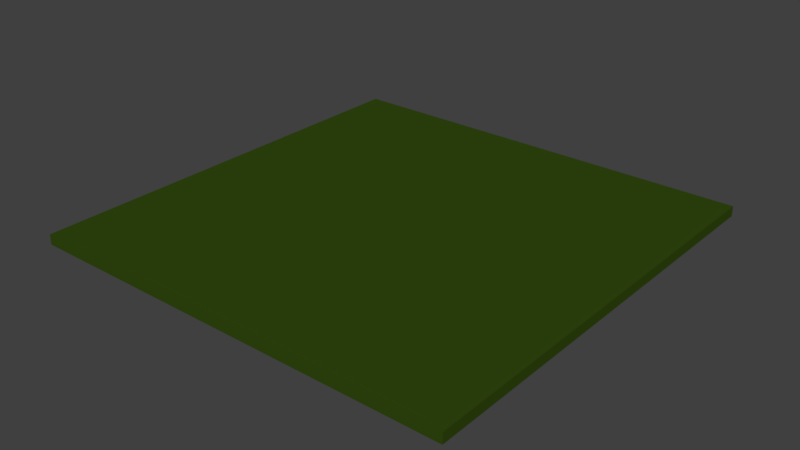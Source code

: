 # Source: simplerhuegel.blend  (saved by Blender 2.79.0; exported with 4.5.12 LTS)
import bpy
from mathutils import Matrix  # noqa: F401  (used for matrix-valued properties, if any)

bpy.ops.wm.read_factory_settings(use_empty=True)
scene = bpy.context.scene
scene.name = 'Scene'

# ---- collections
col_collection_1 = bpy.data.collections.new('Collection 1'); scene.collection.children.link(col_collection_1)

# ---- materials (node trees are filled in below, after node groups)
mat_material = bpy.data.materials.new('Material')
mat_material.alpha_threshold = 0.0
mat_material.use_transparent_shadow = False
mat_material.diffuse_color = (0.03304, 0.06998, 0.005002, 1.0)
mat_material.roughness = 0.5
mat_material_001 = bpy.data.materials.new('Material.001')
mat_material_001.alpha_threshold = 0.0
mat_material_001.use_transparent_shadow = False
mat_material_001.diffuse_color = (0.1424, 0.0928, 0.04778, 1.0)
mat_material_001.roughness = 0.5
mat_material_002 = bpy.data.materials.new('Material.002')
mat_material_002.alpha_threshold = 0.0
mat_material_002.use_transparent_shadow = False
mat_material_002.diffuse_color = (0.004896, 0.002919, 0.001622, 1.0)
mat_material_002.roughness = 0.5

# ---- material node trees

# ---- world
world_world = bpy.data.worlds.new('World'); scene.world = world_world
world_world.color = (0.05088, 0.05088, 0.05088)
world_world.use_sun_shadow = False
world_world.sun_shadow_jitter_overblur = 0.0
world_world.cycles.sampling_method = 'MANUAL'

# ---- meshes
me_cube = bpy.data.meshes.new('Cube')
me_cube.from_pydata([(-1.948, -23.6, -1.192e-07), (-1.948, 23.6, -1.192e-07), (1.948, -23.6, -1.192e-07), (1.948, 23.6, -1.192e-07), (1.948, 23.6, -1.86), (-1.948, 23.6, -1.86), (-1.948, -23.6, -1.86), (1.948, -23.6, -1.86)], [], [(2, 3, 1, 0), (1, 5, 6, 0), (7, 6, 5, 4), (0, 6, 7, 2), (3, 4, 5, 1), (2, 7, 4, 3)])
me_cube.materials.append(mat_material)
me_cube.materials.append(mat_material_001)
me_cube.materials.append(mat_material_002)
me_cube.use_remesh_preserve_volume = False
me_cube.use_remesh_preserve_attributes = False
me_cube.use_mirror_vertex_groups = False
me_cube.update()

# ---- objects
ob_cube = bpy.data.objects.new('Cube', me_cube)

# ---- transforms, parenting, visibility, modifiers, constraints
ob_cube.location = (-0.2066, 0.2702, 0.0)
ob_cube.scale = (10.84, 0.8948, 0.5375)
ob_cube.lineart.crease_threshold = 0.0

# ---- collection membership
col_collection_1.objects.link(ob_cube)

# ---- scene / render settings (as saved in the file)
scene.frame_start = 1; scene.frame_end = 120; scene.frame_set(18)
scene.render.engine = 'BLENDER_EEVEE_NEXT'
scene.render.resolution_percentage = 50
scene.render.dither_intensity = 0.0
scene.cycles.use_denoising = False
scene.cycles.samples = 128
scene.cycles.sampling_pattern = 'TABULATED_SOBOL'
scene.cycles.use_adaptive_sampling = False
scene.cycles.use_light_tree = False
scene.cycles.blur_glossy = 0.0
scene.cycles.sample_clamp_indirect = 0.0
scene.view_settings.view_transform = 'Standard'
bpy.context.view_layer.update()

# ---- added for rendering (the .blend has no active camera and no usable light): camera, sun
cam_auto = bpy.data.cameras.new('AutoCamera')
cam_auto.lens = 50.0
cam_auto.sensor_width = 36.0
cam_auto.clip_end = 1000.0
ob_auto_camera = bpy.data.objects.new('AutoCamera', cam_auto)
scene.collection.objects.link(ob_auto_camera)
ob_auto_camera.location = (55.0588, -66.0483, 43.7123)
ob_auto_camera.rotation_euler = (1.09748, -7.21219e-08, 0.694738)
scene.camera = ob_auto_camera
light_auto_sun = bpy.data.lights.new('AutoSun', 'SUN')
light_auto_sun.energy = 3.0
light_auto_sun.angle = 0.0523599
ob_auto_sun = bpy.data.objects.new('AutoSun', light_auto_sun)
scene.collection.objects.link(ob_auto_sun)
ob_auto_sun.rotation_euler = (0.872665, 0.174533, 0.523599)
bpy.context.view_layer.update()
